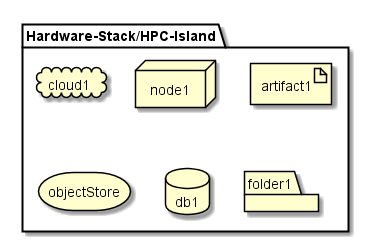

The diagram above was rendered by PlantUML. Its source (embedded in the PNG):
@startuml

package  "Hardware-Stack/HPC-Island" {
  cloud cloud1
  node node1
  artifact artifact1
  storage objectStore
  database db1
  folder folder1
}

@enduml